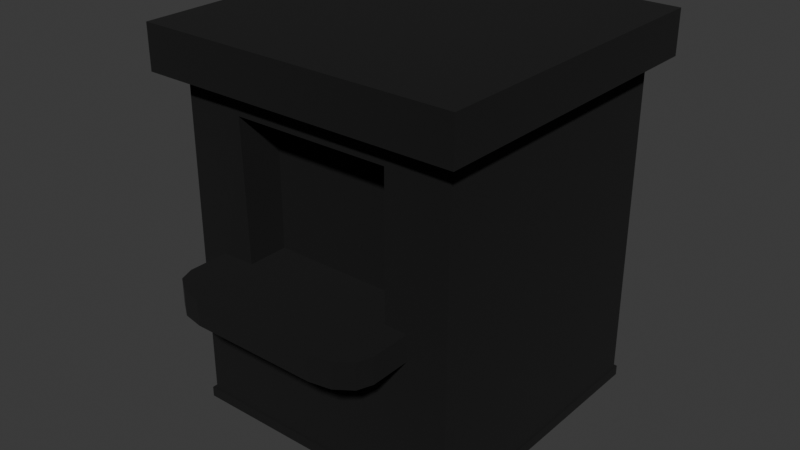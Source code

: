 # Source: Cabine_Tecnico.blend  (saved by Blender 5.1.29; exported with 4.5.12 LTS)
import bpy
from mathutils import Matrix  # noqa: F401  (used for matrix-valued properties, if any)

bpy.ops.wm.read_factory_settings(use_empty=True)
scene = bpy.context.scene
scene.name = 'Scene'

# ---- collections
col_collection = bpy.data.collections.new('Collection'); scene.collection.children.link(col_collection)

# ---- materials (node trees are filled in below, after node groups)
mat_parede = bpy.data.materials.new('Parede')
mat_parede.alpha_threshold = 0.0
mat_parede.use_backface_culling_lightprobe_volume = False
mat_parede.roughness = 0.5
mat_parede.line_color = (0.0, 0.0, 0.0, 1.0)
mat_preto = bpy.data.materials.new('Preto')
mat_preto.use_backface_culling = True
mat_preto.use_backface_culling_shadow = True
mat_contorno = bpy.data.materials.new('Contorno')
mat_contorno.use_backface_culling = True
mat_contorno.use_backface_culling_shadow = True
mat_borda = bpy.data.materials.new('Borda')

# ---- material node trees
mat_parede.use_nodes = True; mat_parede.node_tree.nodes.clear()
_N = mat_parede.node_tree.nodes; _L = mat_parede.node_tree.links
n0 = _N.new('ShaderNodeOutputMaterial'); n0.name = 'Material Output'; n0.location = (200, 100)
n1 = _N.new('ShaderNodeBsdfPrincipled'); n1.name = 'Principled BSDF'; n1.location = (-200, 100)
n1.inputs[0].default_value = (0.6432, 0.6432, 0.6432, 1.0)
_L.new(n1.outputs[0], n0.inputs[0])
n0.is_active_output = True
mat_preto.use_nodes = True; mat_preto.node_tree.nodes.clear()
_N = mat_preto.node_tree.nodes; _L = mat_preto.node_tree.links
n0 = _N.new('ShaderNodeBsdfPrincipled'); n0.name = 'Principled BSDF'; n0.location = (-200, 100)
n0.inputs[0].default_value = (0.0, 0.0, 0.0, 1.0)
n0.inputs[2].default_value = 1.0
n1 = _N.new('ShaderNodeOutputMaterial'); n1.name = 'Material Output'; n1.location = (200, 100)
_L.new(n0.outputs[0], n1.inputs[0])
n1.is_active_output = True
mat_contorno.use_nodes = True; mat_contorno.node_tree.nodes.clear()
_N = mat_contorno.node_tree.nodes; _L = mat_contorno.node_tree.links
n0 = _N.new('ShaderNodeBsdfPrincipled'); n0.name = 'Principled BSDF'; n0.location = (-200, 100)
n0.inputs[0].default_value = (0.0, 0.0, 0.0, 1.0)
n0.inputs[2].default_value = 1.0
n1 = _N.new('ShaderNodeOutputMaterial'); n1.name = 'Material Output'; n1.location = (200, 100)
_L.new(n0.outputs[0], n1.inputs[0])
n1.is_active_output = True
mat_borda.use_nodes = True; mat_borda.node_tree.nodes.clear()
_N = mat_borda.node_tree.nodes; _L = mat_borda.node_tree.links
n0 = _N.new('ShaderNodeBsdfPrincipled'); n0.name = 'Principled BSDF'; n0.location = (-200, 100)
n0.inputs[0].default_value = (0.302, 0.8001, 0.06684, 1.0)
n1 = _N.new('ShaderNodeOutputMaterial'); n1.name = 'Material Output'; n1.location = (200, 100)
_L.new(n0.outputs[0], n1.inputs[0])
n1.is_active_output = True

# ---- world
world_world = bpy.data.worlds.new('World'); scene.world = world_world
world_world.use_nodes = True; world_world.node_tree.nodes.clear()
_N = world_world.node_tree.nodes; _L = world_world.node_tree.links
n0 = _N.new('ShaderNodeOutputWorld'); n0.name = 'World Output'; n0.location = (200, 100)
n1 = _N.new('ShaderNodeBackground'); n1.name = 'Background'; n1.location = (-200, 100)
n1.inputs[0].default_value = (0.05088, 0.05088, 0.05088, 1.0)
_L.new(n1.outputs[0], n0.inputs[0])
n0.is_active_output = True
world_world.color = (0.05088, 0.05088, 0.05088)
world_world.sun_shadow_jitter_overblur = 0.0

# ---- meshes
me_cube = bpy.data.meshes.new('Cube')
me_cube.from_pydata([(1.0, 1.0, 1.0), (0.5875, -0.7045, 0.6939), (1.0, 1.0, -1.0), (0.5875, -0.7045, -0.1434), (1.0, -1.0, 1.0), (1.0, -1.0, -1.0), (-1.0, 1.0, 1.0), (-0.5875, -0.7045, 0.6939), (-1.0, 1.0, -1.0), (-0.5875, -0.7045, -0.1434), (-1.0, -1.0, 1.0), (-1.0, -1.0, -1.0), (-0.5875, -1.0, 0.6939), (0.5875, -1.0, -0.1434), (0.5875, -1.0, 0.6939), (-0.5875, -1.0, -0.1434)], [], [(0, 6, 10, 4), (10, 11, 5, 4, 14, 13, 15, 12), (14, 4, 10, 12), (11, 10, 6, 8), (8, 2, 5, 11), (2, 0, 4, 5), (8, 6, 0, 2), (12, 7, 1, 14), (9, 7, 12, 15), (13, 3, 9, 15), (1, 3, 13, 14), (9, 3, 1, 7)])
me_cube.polygons.foreach_set('material_index', [0, 0, 0, 0, 0, 0, 0, 0, 0, 0, 0, 1])
_uv = me_cube.uv_layers.new(name='UVMap')
_uv.uv.foreach_set('vector', [0.625, 0.5, 0.875, 0.5, 0.875, 0.75, 0.625, 0.75, 0.625, 1.0, 0.375, 1.0, 0.375, 0.75, 0.625, 0.75, 0.5867, 0.8016, 0.4821, 0.8016, 0.4821, 0.9484, 0.5867, 0.9484, 0.5867, 0.8016, 0.625, 0.75, 0.625, 1.0, 0.5867, 0.9484, 0.375, 0.0, 0.625, 0.0, 0.625, 0.25, 0.375, 0.25, 0.125, 0.5, 0.375, 0.5, 0.375, 0.75, 0.125, 0.75, 0.375, 0.5, 0.625, 0.5, 0.625, 0.75, 0.375, 0.75, 0.375, 0.25, 0.625, 0.25, 0.625, 0.5, 0.375, 0.5, 0.875, 0.6525, 0.875, 0.5, 0.625, 0.5, 0.625, 0.6525, 0.375, 0.25, 0.625, 0.25, 0.625, 0.09751, 0.375, 0.09751, 0.375, 0.6525, 0.375, 0.5, 0.125, 0.5, 0.125, 0.6525, 0.625, 0.5, 0.375, 0.5, 0.375, 0.6525, 0.625, 0.6525, 0.375, 0.25, 0.375, 0.5, 0.625, 0.5, 0.625, 0.25])
me_cube.materials.append(mat_parede)
me_cube.materials.append(mat_preto)
me_cube.materials.append(mat_contorno)
me_cube.use_mirror_vertex_groups = False
me_cube.update()
me_cube_002 = bpy.data.meshes.new('Cube.002')
me_cube_002.from_pydata([(-1.0, 0.8037, -1.0), (-1.0, 0.8037, 1.0), (1.0, 0.8037, -1.0), (1.0, 0.8037, 1.0), (-0.6264, -1.0, -1.0), (-1.0, -0.6264, -1.0), (-0.8132, -0.9499, -1.0), (-0.9499, -0.8132, -1.0), (-1.0, -0.6264, 1.0), (-0.6264, -1.0, 1.0), (-0.9499, -0.8132, 1.0), (-0.8132, -0.9499, 1.0), (1.0, -0.6264, -1.0), (0.6264, -1.0, -1.0), (0.9499, -0.8132, -1.0), (0.8132, -0.9499, -1.0), (0.6264, -1.0, 1.0), (1.0, -0.6264, 1.0), (0.8132, -0.9499, 1.0), (0.9499, -0.8132, 1.0)], [], [(0, 1, 3, 2), (4, 9, 11, 6), (6, 11, 10, 7), (7, 10, 8, 5), (16, 13, 15, 18), (18, 15, 14, 19), (19, 14, 12, 17), (0, 2, 12, 14, 15, 13, 4, 6, 7, 5), (5, 8, 1, 0), (13, 16, 9, 4), (3, 1, 8, 10, 11, 9, 16, 18, 19, 17), (2, 3, 17, 12)])
_uv = me_cube_002.uv_layers.new(name='UVMap')
_uv.uv.foreach_set('vector', [0.375, 0.25, 0.625, 0.25, 0.625, 0.5, 0.375, 0.5, 0.375, 0.9533, 0.625, 0.9533, 0.625, 1.0, 0.375, 1.0, 0.375, 0.0, 0.625, 0.0, 0.625, 0.02335, 0.375, 0.02335, 0.375, 0.02335, 0.625, 0.02335, 0.625, 0.0467, 0.375, 0.0467, 0.6406, 0.7811, 0.3594, 0.7811, 0.3672, 0.7635, 0.6328, 0.7635, 0.6328, 0.7635, 0.3672, 0.7635, 0.3729, 0.7266, 0.6271, 0.7266, 0.6271, 0.7266, 0.3729, 0.7266, 0.375, 0.7033, 0.625, 0.7033, 0.125, 0.5, 0.375, 0.5, 0.375, 0.7033, 0.3729, 0.7266, 0.3672, 0.7635, 0.3594, 0.7811, 0.1717, 0.75, 0.1484, 0.7437, 0.1313, 0.7266, 0.125, 0.7033, 0.375, 0.0467, 0.625, 0.0467, 0.625, 0.25, 0.375, 0.25, 0.3594, 0.7811, 0.6406, 0.7811, 0.625, 0.9533, 0.375, 0.9533, 0.625, 0.5, 0.875, 0.5, 0.875, 0.7033, 0.8687, 0.7266, 0.8516, 0.7437, 0.8283, 0.75, 0.6406, 0.7811, 0.6328, 0.7635, 0.6271, 0.7266, 0.625, 0.7033, 0.375, 0.5, 0.625, 0.5, 0.625, 0.7033, 0.375, 0.7033])
me_cube_002.materials.append(mat_borda)
me_cube_002.materials.append(mat_contorno)
me_cube_002.update()
me_cube_003 = bpy.data.meshes.new('Cube.003')
me_cube_003.from_pydata([(-1.0, -1.0, -1.0), (-1.0, -1.0, 1.0), (-1.0, 1.0, -1.0), (-1.0, 1.0, 1.0), (1.0, -1.0, -1.0), (1.0, -1.0, 1.0), (1.0, 1.0, -1.0), (1.0, 1.0, 1.0)], [], [(0, 1, 3, 2), (2, 3, 7, 6), (6, 7, 5, 4), (4, 5, 1, 0), (2, 6, 4, 0), (7, 3, 1, 5)])
_uv = me_cube_003.uv_layers.new(name='UVMap')
_uv.uv.foreach_set('vector', [0.375, 0.0, 0.625, 0.0, 0.625, 0.25, 0.375, 0.25, 0.375, 0.25, 0.625, 0.25, 0.625, 0.5, 0.375, 0.5, 0.375, 0.5, 0.625, 0.5, 0.625, 0.75, 0.375, 0.75, 0.375, 0.75, 0.625, 0.75, 0.625, 1.0, 0.375, 1.0, 0.125, 0.5, 0.375, 0.5, 0.375, 0.75, 0.125, 0.75, 0.625, 0.5, 0.875, 0.5, 0.875, 0.75, 0.625, 0.75])
me_cube_003.materials.append(mat_borda)
me_cube_003.materials.append(mat_contorno)
me_cube_003.update()
me_cube_004 = bpy.data.meshes.new('Cube.004')
me_cube_004.from_pydata([(-1.0, -1.0, -1.0), (-1.0, -1.0, 1.0), (-1.0, 1.0, -1.0), (-1.0, 1.0, 1.0), (1.0, -1.0, -1.0), (1.0, -1.0, 1.0), (1.0, 1.0, -1.0), (1.0, 1.0, 1.0)], [], [(0, 1, 3, 2), (2, 3, 7, 6), (6, 7, 5, 4), (4, 5, 1, 0), (2, 6, 4, 0), (7, 3, 1, 5)])
_uv = me_cube_004.uv_layers.new(name='UVMap')
_uv.uv.foreach_set('vector', [0.375, 0.0, 0.625, 0.0, 0.625, 0.25, 0.375, 0.25, 0.375, 0.25, 0.625, 0.25, 0.625, 0.5, 0.375, 0.5, 0.375, 0.5, 0.625, 0.5, 0.625, 0.75, 0.375, 0.75, 0.375, 0.75, 0.625, 0.75, 0.625, 1.0, 0.375, 1.0, 0.125, 0.5, 0.375, 0.5, 0.375, 0.75, 0.125, 0.75, 0.625, 0.5, 0.875, 0.5, 0.875, 0.75, 0.625, 0.75])
me_cube_004.materials.append(mat_borda)
me_cube_004.materials.append(mat_contorno)
me_cube_004.update()

# ---- objects
ob_cube = bpy.data.objects.new('Cube', me_cube)
ob_cube_001 = bpy.data.objects.new('Cube.001', me_cube_002)
ob_cube_002 = bpy.data.objects.new('Cube.002', me_cube_003)
ob_cube_003 = bpy.data.objects.new('Cube.003', me_cube_004)

# ---- transforms, parenting, visibility, modifiers, constraints
ob_cube.location = (0.0, 0.0, 2.278)
ob_cube.scale = (1.776, 1.776, 2.371)
ob_cube.lock_rotations_4d = False
ob_cube.empty_display_type = 'ARROWS'
ob_cube.lineart.crease_threshold = 0.0
_m = ob_cube.modifiers.new('Solidify', 'SOLIDIFY')
_m.thickness = -0.04
_m.material_offset = 1
_m.material_offset_rim = 1
_m.use_flip_normals = True
ob_cube_001.location = (-0.06548, -1.762, 1.912)
ob_cube_001.scale = (1.305, 0.925, 0.1614)
_m = ob_cube_001.modifiers.new('Solidify', 'SOLIDIFY')
_m.thickness = -0.07
_m.material_offset = 1
_m.material_offset_rim = 1
_m.use_flip_normals = True
ob_cube_002.location = (-0.03671, -0.004336, 4.5)
ob_cube_002.scale = (2.036, 2.036, 0.2759)
_m = ob_cube_002.modifiers.new('Solidify', 'SOLIDIFY')
_m.thickness = -0.04
_m.material_offset = 1
_m.material_offset_rim = 1
_m.use_flip_normals = True
ob_cube_003.location = (-0.005684, -0.004336, -0.05532)
ob_cube_003.scale = (1.788, 1.788, -0.06447)
_m = ob_cube_003.modifiers.new('Solidify', 'SOLIDIFY')
_m.thickness = -0.06
_m.material_offset = 1
_m.material_offset_rim = 1
_m.use_flip_normals = True

# ---- collection membership
col_collection.objects.link(ob_cube)
col_collection.objects.link(ob_cube_001)
col_collection.objects.link(ob_cube_002)
col_collection.objects.link(ob_cube_003)

# ---- scene / render settings (as saved in the file)
scene.frame_start = 1; scene.frame_end = 250; scene.frame_set(0)
scene.render.engine = 'BLENDER_EEVEE_NEXT'
scene.render.bake_bias = 0.0
scene.render.bake_samples = 0
scene.cycles.sampling_pattern = 'TABULATED_SOBOL'
scene.eevee.use_volume_custom_range = False
bpy.context.view_layer.update()

# ---- added for rendering (the .blend has no active camera and no usable light): camera, sun
cam_auto = bpy.data.cameras.new('AutoCamera')
cam_auto.lens = 50.0
cam_auto.sensor_width = 36.0
cam_auto.clip_end = 1000.0
ob_auto_camera = bpy.data.objects.new('AutoCamera', cam_auto)
scene.collection.objects.link(ob_auto_camera)
ob_auto_camera.location = (7.41267, -9.26732, 8.27664)
ob_auto_camera.rotation_euler = (1.09748, -7.21219e-08, 0.694738)
scene.camera = ob_auto_camera
light_auto_sun = bpy.data.lights.new('AutoSun', 'SUN')
light_auto_sun.energy = 3.0
light_auto_sun.angle = 0.0523599
ob_auto_sun = bpy.data.objects.new('AutoSun', light_auto_sun)
scene.collection.objects.link(ob_auto_sun)
ob_auto_sun.rotation_euler = (0.872665, 0.174533, 0.523599)
bpy.context.view_layer.update()
